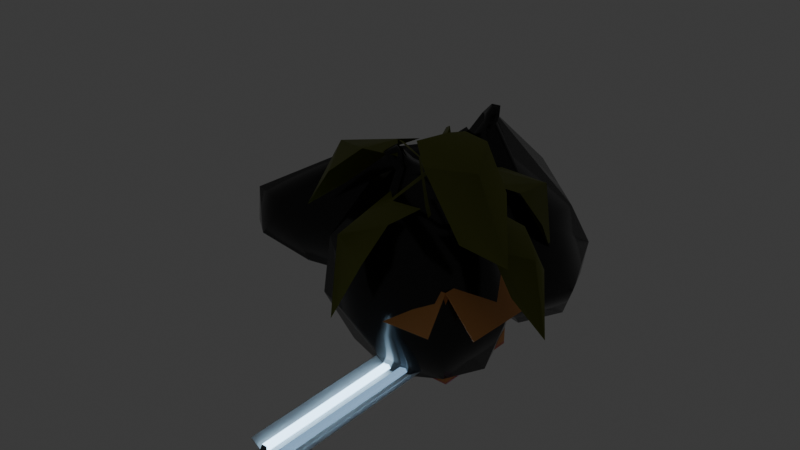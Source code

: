 # Source: Clutter.blend  (saved by Blender 4.4.32; exported with 4.5.12 LTS)
import bpy
from mathutils import Matrix  # noqa: F401  (used for matrix-valued properties, if any)

bpy.ops.wm.read_factory_settings(use_empty=True)
scene = bpy.context.scene
scene.name = 'Scene'

# ---- collections
col_collection = bpy.data.collections.new('Collection'); scene.collection.children.link(col_collection)

# ---- images (referenced by path relative to the original .blend; pixels are not part of the script)
import os
ASSET_DIR = os.environ.get("B2B_ASSET_DIR", "")  # directory of the original .blend (textures are referenced by path, not embedded)
HERE = os.path.dirname(os.path.abspath(__file__))  # packed textures are extracted next to this script under _unpacked/

def load_image(name, relpath, width, height, colorspace="sRGB"):
    """Load a texture the original file referenced (path relative to the .blend, or extracted next to this script)."""
    p = next((c for c in (os.path.join(HERE, relpath), os.path.join(ASSET_DIR, relpath)) if relpath and os.path.exists(c)), "")
    if p:
        img = bpy.data.images.load(p, check_existing=True)
        img.name = name
    else:  # same state as the original file: an image datablock whose file is absent (Cycles renders it pink)
        img = bpy.data.images.new(name, width, height)
        img.source = "FILE"
        img.filepath = "//" + (relpath or name)
    img.colorspace_settings.name = colorspace
    return img
img_web1_1_png = load_image('web1-1.png', 'web1-1.png', 1024, 1024, 'sRGB')
img_web1_2_png = load_image('web1-2.png', 'web1-2.png', 1024, 1024, 'sRGB')
img_web1_3_png = load_image('web1-3.png', 'web1-3.png', 1024, 1024, 'sRGB')

# ---- materials (node trees are filled in below, after node groups)
mat_planter = bpy.data.materials.new('Planter')
mat_plant = bpy.data.materials.new('Plant')
mat_box = bpy.data.materials.new('Box')
mat_trash_bag = bpy.data.materials.new('trash bag')
mat_web1_1 = bpy.data.materials.new('web1-1')
mat_web1_2 = bpy.data.materials.new('web1-2')
mat_web1_3 = bpy.data.materials.new('web1-3')
mat_reflector = bpy.data.materials.new('Reflector')
mat_light = bpy.data.materials.new('Light')
mat_fixture = bpy.data.materials.new('Fixture')
mat_light_dead = bpy.data.materials.new('Light_Dead')

# ---- material node trees
mat_planter.use_nodes = True; mat_planter.node_tree.nodes.clear()
_N = mat_planter.node_tree.nodes; _L = mat_planter.node_tree.links
n0 = _N.new('ShaderNodeBsdfPrincipled'); n0.name = 'Principled BSDF'; n0.location = (10, 300)
n0.inputs[0].default_value = (0.03552, 0.02066, 0.01231, 1.0)
n1 = _N.new('ShaderNodeOutputMaterial'); n1.name = 'Material Output'; n1.location = (300, 300)
_L.new(n0.outputs[0], n1.inputs[0])
n1.is_active_output = True
mat_plant.use_nodes = True; mat_plant.node_tree.nodes.clear()
_N = mat_plant.node_tree.nodes; _L = mat_plant.node_tree.links
n0 = _N.new('ShaderNodeBsdfPrincipled'); n0.name = 'Principled BSDF'; n0.location = (10, 300)
n0.inputs[0].default_value = (0.1533, 0.1728, 0.01278, 1.0)
n1 = _N.new('ShaderNodeOutputMaterial'); n1.name = 'Material Output'; n1.location = (300, 300)
_L.new(n0.outputs[0], n1.inputs[0])
n1.is_active_output = True
mat_box.use_nodes = True; mat_box.node_tree.nodes.clear()
_N = mat_box.node_tree.nodes; _L = mat_box.node_tree.links
n0 = _N.new('ShaderNodeBsdfPrincipled'); n0.name = 'Principled BSDF'; n0.location = (10, 300)
n0.inputs[0].default_value = (0.8007, 0.3467, 0.106, 1.0)
n1 = _N.new('ShaderNodeOutputMaterial'); n1.name = 'Material Output'; n1.location = (300, 300)
_L.new(n0.outputs[0], n1.inputs[0])
n1.is_active_output = True
mat_trash_bag.use_nodes = True; mat_trash_bag.node_tree.nodes.clear()
_N = mat_trash_bag.node_tree.nodes; _L = mat_trash_bag.node_tree.links
n0 = _N.new('ShaderNodeBsdfPrincipled'); n0.name = 'Principled BSDF'; n0.location = (10, 300)
n0.inputs[0].default_value = (0.01062, 0.01062, 0.01062, 1.0)
n0.inputs[2].default_value = 0.1628
n1 = _N.new('ShaderNodeOutputMaterial'); n1.name = 'Material Output'; n1.location = (300, 300)
_L.new(n0.outputs[0], n1.inputs[0])
n1.is_active_output = True
mat_web1_1.use_nodes = True; mat_web1_1.node_tree.nodes.clear()
_N = mat_web1_1.node_tree.nodes; _L = mat_web1_1.node_tree.links
n0 = _N.new('ShaderNodeOutputMaterial'); n0.name = 'Material Output'; n0.location = (300, 300)
n1 = _N.new('ShaderNodeTexImage'); n1.name = 'Image Texture'; n1.location = (-200, 300)
n1.image = img_web1_1_png
n1.extension = 'CLIP'
n2 = _N.new('ShaderNodeBsdfPrincipled'); n2.name = 'Principled BSDF'; n2.location = (0, 300)
_L.new(n1.outputs[0], n2.inputs[0])
_L.new(n1.outputs[1], n2.inputs[4])
_L.new(n2.outputs[0], n0.inputs[0])
n0.is_active_output = True
mat_web1_2.use_nodes = True; mat_web1_2.node_tree.nodes.clear()
_N = mat_web1_2.node_tree.nodes; _L = mat_web1_2.node_tree.links
n0 = _N.new('ShaderNodeOutputMaterial'); n0.name = 'Material Output'; n0.location = (300, 300)
n1 = _N.new('ShaderNodeTexImage'); n1.name = 'Image Texture'; n1.location = (-200, 300)
n1.image = img_web1_2_png
n1.extension = 'CLIP'
n2 = _N.new('ShaderNodeBsdfPrincipled'); n2.name = 'Principled BSDF'; n2.location = (0, 300)
_L.new(n1.outputs[0], n2.inputs[0])
_L.new(n1.outputs[1], n2.inputs[4])
_L.new(n2.outputs[0], n0.inputs[0])
n0.is_active_output = True
mat_web1_3.use_nodes = True; mat_web1_3.node_tree.nodes.clear()
_N = mat_web1_3.node_tree.nodes; _L = mat_web1_3.node_tree.links
n0 = _N.new('ShaderNodeOutputMaterial'); n0.name = 'Material Output'; n0.location = (300, 300)
n1 = _N.new('ShaderNodeTexImage'); n1.name = 'Image Texture'; n1.location = (-200, 300)
n1.image = img_web1_3_png
n1.extension = 'CLIP'
n2 = _N.new('ShaderNodeBsdfPrincipled'); n2.name = 'Principled BSDF'; n2.location = (0, 300)
_L.new(n1.outputs[0], n2.inputs[0])
_L.new(n1.outputs[1], n2.inputs[4])
_L.new(n2.outputs[0], n0.inputs[0])
n0.is_active_output = True
mat_reflector.use_nodes = True; mat_reflector.node_tree.nodes.clear()
_N = mat_reflector.node_tree.nodes; _L = mat_reflector.node_tree.links
n0 = _N.new('ShaderNodeBsdfPrincipled'); n0.name = 'Principled BSDF'; n0.location = (10, 300)
n0.inputs[0].default_value = (0.7615, 0.7615, 0.7615, 1.0)
n0.inputs[2].default_value = 0.3605
n1 = _N.new('ShaderNodeOutputMaterial'); n1.name = 'Material Output'; n1.location = (300, 300)
_L.new(n0.outputs[0], n1.inputs[0])
n1.is_active_output = True
mat_light.use_nodes = True; mat_light.node_tree.nodes.clear()
_N = mat_light.node_tree.nodes; _L = mat_light.node_tree.links
n0 = _N.new('ShaderNodeOutputMaterial'); n0.name = 'Material Output'; n0.location = (300, 300)
n1 = _N.new('ShaderNodeEmission'); n1.name = 'Emission'; n1.location = (10, 300)
n1.inputs[0].default_value = (0.473, 0.7462, 1.0, 1.0)
n1.inputs[1].default_value = 5.0
_L.new(n1.outputs[0], n0.inputs[0])
n0.is_active_output = True
mat_fixture.use_nodes = True; mat_fixture.node_tree.nodes.clear()
_N = mat_fixture.node_tree.nodes; _L = mat_fixture.node_tree.links
n0 = _N.new('ShaderNodeBsdfPrincipled'); n0.name = 'Principled BSDF'; n0.location = (10, 300)
n0.inputs[0].default_value = (0.03399, 0.03399, 0.03399, 1.0)
n1 = _N.new('ShaderNodeOutputMaterial'); n1.name = 'Material Output'; n1.location = (300, 300)
_L.new(n0.outputs[0], n1.inputs[0])
n1.is_active_output = True
mat_light_dead.use_nodes = True; mat_light_dead.node_tree.nodes.clear()
_N = mat_light_dead.node_tree.nodes; _L = mat_light_dead.node_tree.links
n0 = _N.new('ShaderNodeBsdfPrincipled'); n0.name = 'Principled BSDF'; n0.location = (10, 300)
n0.inputs[0].default_value = (0.05799, 0.0662, 0.0814, 1.0)
n1 = _N.new('ShaderNodeOutputMaterial'); n1.name = 'Material Output'; n1.location = (300, 300)
_L.new(n0.outputs[0], n1.inputs[0])
n1.is_active_output = True

# ---- world
world_world = bpy.data.worlds.new('World'); scene.world = world_world
world_world.use_nodes = True; world_world.node_tree.nodes.clear()
_N = world_world.node_tree.nodes; _L = world_world.node_tree.links
n0 = _N.new('ShaderNodeOutputWorld'); n0.name = 'World Output'; n0.location = (300, 300)
n1 = _N.new('ShaderNodeBackground'); n1.name = 'Background'; n1.location = (10, 300)
n1.inputs[0].default_value = (0.05088, 0.05088, 0.05088, 1.0)
_L.new(n1.outputs[0], n0.inputs[0])
n0.is_active_output = True
world_world.color = (0.05088, 0.05088, 0.05088)
world_world.sun_shadow_jitter_overblur = 0.0

# ---- meshes
me_cylinder = bpy.data.meshes.new('Cylinder')
me_cylinder.from_pydata([(2.484e-09, 0.3038, 0.0), (2.484e-09, 0.5, 1.0), (0.2631, 0.1519, 0.0), (0.433, 0.25, 1.0), (0.2631, -0.1519, 0.0), (0.433, -0.25, 1.0), (2.484e-09, -0.3038, 0.0), (2.484e-09, -0.5, 1.0), (-0.2631, -0.1519, 0.0), (-0.433, -0.25, 1.0), (-0.2631, 0.1519, 0.0), (-0.433, 0.25, 1.0), (0.372, 0.2148, 1.0), (3.027e-09, 0.4296, 1.0), (-0.372, 0.2148, 1.0), (-0.372, -0.2148, 1.0), (3.027e-09, -0.4296, 1.0), (0.372, -0.2148, 1.0), (0.372, 0.2148, 0.9152), (-5.799e-09, 0.4296, 0.9152), (0.372, -0.2148, 0.9152), (-0.372, 0.2148, 0.9152), (-0.372, -0.2148, 0.9152), (-5.799e-09, -0.4296, 0.9152), (-0.9589, -0.1078, 1.212), (-0.3992, -0.1951, 1.557), (-0.88, 0.2584, 1.09), (-0.3718, 0.1999, 1.571), (-1.118, 0.09649, 0.701), (-0.5255, 0.005009, 1.599), (-0.7248, -0.1644, 1.512), (-0.6473, 0.2276, 1.439), (-1.0, 0.126, 1.413), (-0.2125, -0.1056, 1.792), (-0.1004, -0.2724, 1.379), (-0.005094, -0.0261, 0.8637), (-0.5347, 0.06231, 1.572), (-0.1902, -0.06827, 1.812), (-0.0781, -0.2351, 1.4), (0.01725, 0.01122, 0.8844), (-0.005094, -0.0261, 0.5887), (0.01725, 0.01122, 0.6093), (-0.0344, -1.121, 1.409), (0.1584, -0.4914, 1.809), (-0.4426, -0.9695, 1.266), (-0.2914, -0.3946, 1.826), (-0.2958, -1.271, 0.8146), (-0.09259, -0.6037, 1.858), (0.06933, -0.8608, 1.757), (-0.3687, -0.707, 1.672), (-0.3103, -1.13, 1.642), (0.08634, -0.2619, 2.082), (0.2968, -0.1606, 1.603), (0.02918, -0.01017, 1.004), (-0.16, -0.6048, 1.827), (0.04711, -0.23, 2.106), (0.2576, -0.1287, 1.627), (-0.01005, 0.0217, 1.028), (0.02918, -0.01017, 0.6841), (-0.01005, 0.0217, 0.7081), (0.2745, 1.087, 1.409), (-0.04907, 0.514, 1.809), (0.6407, 0.8517, 1.266), (0.3694, 0.3227, 1.826), (0.562, 1.177, 0.8146), (0.2202, 0.5696, 1.858), (0.1174, 0.8556, 1.757), (0.5121, 0.6112, 1.672), (0.5459, 1.037, 1.642), (-0.02802, 0.2743, 2.082), (-0.2553, 0.2206, 1.603), (-0.02631, 0.01621, 1.004), (0.2863, 0.5562, 1.827), (0.003449, 0.2348, 2.106), (-0.2239, 0.181, 1.627), (0.005155, -0.02335, 1.028), (-0.02631, 0.01621, 0.6841), (0.005155, -0.02335, 0.7081), (-0.4813, 0.8363, 1.02), (-0.3381, 0.2883, 1.364), (-0.114, 0.91, 0.8973), (0.03509, 0.4207, 1.378), (-0.3576, 1.064, 0.5084), (-0.205, 0.4839, 1.407), (-0.4398, 0.5991, 1.32), (-0.04947, 0.6843, 1.247), (-0.2834, 0.9677, 1.22), (-0.1816, 0.1528, 1.599), (-0.2899, -0.01654, 1.187), (-0.02597, -0.005738, 0.6712), (-0.1561, 0.5152, 1.379), (-0.1384, 0.1472, 1.62), (-0.2468, -0.02215, 1.207), (0.01717, -0.01135, 0.6918), (-0.02597, -0.005738, 0.3961), (0.01717, -0.01135, 0.4168), (1.106, 0.1818, 1.216), (0.4518, 0.25, 1.617), (1.037, -0.2479, 1.074), (0.4433, -0.2101, 1.633), (1.304, -0.04587, 0.6221), (0.6102, 0.02525, 1.666), (0.8314, 0.2336, 1.565), (0.7647, -0.2258, 1.48), (1.169, -0.08715, 1.449), (0.2404, 0.1351, 1.889), (0.1005, 0.3221, 1.41), (0.00437, 0.0306, 0.8111), (0.6243, -0.04072, 1.634), (0.2167, 0.09047, 1.913), (0.07674, 0.2775, 1.434), (-0.01936, -0.01404, 0.8351), (0.00437, 0.0306, 0.4916), (-0.01936, -0.01404, 0.5155), (-0.9875, -0.5165, 1.867), (-0.2826, -0.3029, 2.152), (-1.18, -0.04556, 1.529), (-0.4078, 0.1849, 2.146), (-1.365, -0.4495, 1.363), (-0.4582, -0.09376, 2.216), (-0.6249, -0.4202, 2.179), (-0.6587, 0.177, 2.01), (-1.077, -0.2294, 2.083), (-0.1199, -0.1903, 2.151), (0.04998, -0.2948, 1.717), (0.0103, -0.02914, 1.004), (-0.4818, -0.01346, 2.18), (-0.1247, -0.1551, 2.141), (0.05313, -0.2465, 1.731), (0.01066, 0.02141, 1.028), (0.0103, -0.02914, 0.6841), (0.01066, 0.02141, 0.7081), (0.9187, -0.231, 2.11), (0.2393, 0.05353, 2.431), (0.7672, -0.7167, 1.728), (0.02505, -0.4023, 2.425), (1.167, -0.5229, 1.54), (0.2414, -0.2196, 2.504), (0.5779, -0.07414, 2.462), (0.2235, -0.5561, 2.271), (0.805, -0.5095, 2.354), (0.04212, 0.07033, 2.431), (-0.02222, 0.2591, 1.94), (-0.1609, 0.02902, 1.134), (0.2085, -0.2966, 2.463), (0.02349, 0.04013, 2.419), (-0.05539, 0.2239, 1.956), (-0.1933, -0.009717, 1.161), (-0.1609, 0.02902, 0.773), (-0.1933, -0.009717, 0.8001)], [], [(0, 1, 3, 2), (2, 3, 5, 4), (4, 5, 7, 6), (6, 7, 9, 8), (16, 17, 20, 23), (8, 9, 11, 10), (10, 11, 1, 0), (0, 2, 4, 6, 8, 10), (3, 1, 13, 12), (1, 11, 14, 13), (11, 9, 15, 14), (9, 7, 16, 15), (7, 5, 17, 16), (5, 3, 12, 17), (18, 19, 21, 22, 23, 20), (14, 15, 22, 21), (17, 12, 18, 20), (15, 16, 23, 22), (13, 14, 21, 19), (12, 13, 19, 18), (32, 29, 27, 31), (30, 25, 29, 32), (24, 30, 32, 28), (28, 32, 31, 26), (34, 35, 39, 38), (33, 34, 38, 37), (29, 33, 37, 36), (39, 35, 40, 41), (50, 47, 45, 49), (48, 43, 47, 50), (42, 48, 50, 46), (46, 50, 49, 44), (52, 53, 57, 56), (51, 52, 56, 55), (47, 51, 55, 54), (57, 53, 58, 59), (68, 65, 63, 67), (66, 61, 65, 68), (60, 66, 68, 64), (64, 68, 67, 62), (70, 71, 75, 74), (69, 70, 74, 73), (65, 69, 73, 72), (75, 71, 76, 77), (86, 83, 81, 85), (84, 79, 83, 86), (78, 84, 86, 82), (82, 86, 85, 80), (88, 89, 93, 92), (87, 88, 92, 91), (83, 87, 91, 90), (93, 89, 94, 95), (104, 101, 99, 103), (102, 97, 101, 104), (96, 102, 104, 100), (100, 104, 103, 98), (106, 107, 111, 110), (105, 106, 110, 109), (101, 105, 109, 108), (111, 107, 112, 113), (122, 119, 117, 121), (120, 115, 119, 122), (114, 120, 122, 118), (118, 122, 121, 116), (124, 125, 129, 128), (123, 124, 128, 127), (119, 123, 127, 126), (129, 125, 130, 131), (140, 137, 135, 139), (138, 133, 137, 140), (132, 138, 140, 136), (136, 140, 139, 134), (142, 143, 147, 146), (141, 142, 146, 145), (137, 141, 145, 144), (147, 143, 148, 149)])
me_cylinder.polygons.foreach_set('use_smooth', [0, 0, 0, 0, 0, 0, 0, 0, 0, 0, 0, 0, 0, 0, 0, 0, 0, 0, 0, 0, 1, 1, 1, 1, 1, 1, 1, 1, 1, 1, 1, 1, 1, 1, 1, 1, 1, 1, 1, 1, 1, 1, 1, 1, 1, 1, 1, 1, 1, 1, 1, 1, 1, 1, 1, 1, 1, 1, 1, 1, 1, 1, 1, 1, 1, 1, 1, 1, 1, 1, 1, 1, 1, 1, 1, 1])
me_cylinder.polygons.foreach_set('material_index', [0, 0, 0, 0, 0, 0, 0, 0, 0, 0, 0, 0, 0, 0, 0, 0, 0, 0, 0, 0, 1, 1, 1, 1, 1, 1, 1, 1, 1, 1, 1, 1, 1, 1, 1, 1, 1, 1, 1, 1, 1, 1, 1, 1, 1, 1, 1, 1, 1, 1, 1, 1, 1, 1, 1, 1, 1, 1, 1, 1, 1, 1, 1, 1, 1, 1, 1, 1, 1, 1, 1, 1, 1, 1, 1, 1])
_uv = me_cylinder.uv_layers.new(name='UVMap')
_uv.uv.foreach_set('vector', [1.0, 0.5, 1.0, 1.0, 0.8333, 1.0, 0.8333, 0.5, 0.8333, 0.5, 0.8333, 1.0, 0.6667, 1.0, 0.6667, 0.5, 0.6667, 0.5, 0.6667, 1.0, 0.5, 1.0, 0.5, 0.5, 0.5, 0.5, 0.5, 1.0, 0.3333, 1.0, 0.3333, 0.5, 0.25, 0.07636, 0.4004, 0.1632, 0.4004, 0.1632, 0.25, 0.07636, 0.3333, 0.5, 0.3333, 1.0, 0.1667, 1.0, 0.1667, 0.5, 0.1667, 0.5, 0.1667, 1.0, -8.941e-08, 1.0, -8.941e-08, 0.5, 0.75, 0.49, 0.9578, 0.37, 0.9578, 0.13, 0.75, 0.01, 0.5422, 0.13, 0.5422, 0.37, 0.4578, 0.37, 0.25, 0.49, 0.25, 0.4236, 0.4004, 0.3368, 0.25, 0.49, 0.04215, 0.37, 0.09962, 0.3368, 0.25, 0.4236, 0.04215, 0.37, 0.04215, 0.13, 0.09962, 0.1632, 0.09962, 0.3368, 0.04215, 0.13, 0.25, 0.01, 0.25, 0.07636, 0.09962, 0.1632, 0.25, 0.01, 0.4578, 0.13, 0.4004, 0.1632, 0.25, 0.07636, 0.4578, 0.13, 0.4578, 0.37, 0.4004, 0.3368, 0.4004, 0.1632, 0.4004, 0.3368, 0.25, 0.4236, 0.09962, 0.3368, 0.09962, 0.1632, 0.25, 0.07636, 0.4004, 0.1632, 0.09962, 0.3368, 0.09962, 0.1632, 0.09962, 0.1632, 0.09962, 0.3368, 0.4004, 0.1632, 0.4004, 0.3368, 0.4004, 0.3368, 0.4004, 0.1632, 0.09962, 0.1632, 0.25, 0.07636, 0.25, 0.07636, 0.09962, 0.1632, 0.25, 0.4236, 0.09962, 0.3368, 0.09962, 0.3368, 0.25, 0.4236, 0.4004, 0.3368, 0.25, 0.4236, 0.25, 0.4236, 0.4004, 0.3368, 0.5, 0.5, 1.0, 0.5, 1.0, 1.0, 0.5, 1.0, 0.5, 0.0, 1.0, 0.0, 1.0, 0.5, 0.5, 0.5, 0.0, 0.0, 0.5, 0.0, 0.5, 0.5, 0.0, 0.5, 0.0, 0.5, 0.5, 0.5, 0.5, 1.0, 0.0, 1.0, 0.0, 0.0, 0.0, 0.0, 0.0, 0.0, 0.0, 0.0, 0.0, 0.0, 0.0, 0.0, 0.0, 0.0, 0.0, 0.0, 0.0, 0.0, 0.0, 0.0, 0.0, 0.0, 0.0, 0.0, 0.0, 0.0, 0.0, 0.0, 0.0, 0.0, 0.0, 0.0, 0.5, 0.5, 1.0, 0.5, 1.0, 1.0, 0.5, 1.0, 0.5, 0.0, 1.0, 0.0, 1.0, 0.5, 0.5, 0.5, 0.0, 0.0, 0.5, 0.0, 0.5, 0.5, 0.0, 0.5, 0.0, 0.5, 0.5, 0.5, 0.5, 1.0, 0.0, 1.0, 0.0, 0.0, 0.0, 0.0, 0.0, 0.0, 0.0, 0.0, 0.0, 0.0, 0.0, 0.0, 0.0, 0.0, 0.0, 0.0, 0.0, 0.0, 0.0, 0.0, 0.0, 0.0, 0.0, 0.0, 0.0, 0.0, 0.0, 0.0, 0.0, 0.0, 0.0, 0.0, 0.5, 0.5, 1.0, 0.5, 1.0, 1.0, 0.5, 1.0, 0.5, 0.0, 1.0, 0.0, 1.0, 0.5, 0.5, 0.5, 0.0, 0.0, 0.5, 0.0, 0.5, 0.5, 0.0, 0.5, 0.0, 0.5, 0.5, 0.5, 0.5, 1.0, 0.0, 1.0, 0.0, 0.0, 0.0, 0.0, 0.0, 0.0, 0.0, 0.0, 0.0, 0.0, 0.0, 0.0, 0.0, 0.0, 0.0, 0.0, 0.0, 0.0, 0.0, 0.0, 0.0, 0.0, 0.0, 0.0, 0.0, 0.0, 0.0, 0.0, 0.0, 0.0, 0.0, 0.0, 0.5, 0.5, 1.0, 0.5, 1.0, 1.0, 0.5, 1.0, 0.5, 0.0, 1.0, 0.0, 1.0, 0.5, 0.5, 0.5, 0.0, 0.0, 0.5, 0.0, 0.5, 0.5, 0.0, 0.5, 0.0, 0.5, 0.5, 0.5, 0.5, 1.0, 0.0, 1.0, 0.0, 0.0, 0.0, 0.0, 0.0, 0.0, 0.0, 0.0, 0.0, 0.0, 0.0, 0.0, 0.0, 0.0, 0.0, 0.0, 0.0, 0.0, 0.0, 0.0, 0.0, 0.0, 0.0, 0.0, 0.0, 0.0, 0.0, 0.0, 0.0, 0.0, 0.0, 0.0, 0.5, 0.5, 1.0, 0.5, 1.0, 1.0, 0.5, 1.0, 0.5, 0.0, 1.0, 0.0, 1.0, 0.5, 0.5, 0.5, 0.0, 0.0, 0.5, 0.0, 0.5, 0.5, 0.0, 0.5, 0.0, 0.5, 0.5, 0.5, 0.5, 1.0, 0.0, 1.0, 0.0, 0.0, 0.0, 0.0, 0.0, 0.0, 0.0, 0.0, 0.0, 0.0, 0.0, 0.0, 0.0, 0.0, 0.0, 0.0, 0.0, 0.0, 0.0, 0.0, 0.0, 0.0, 0.0, 0.0, 0.0, 0.0, 0.0, 0.0, 0.0, 0.0, 0.0, 0.0, 0.5, 0.5, 1.0, 0.5, 1.0, 1.0, 0.5, 1.0, 0.5, 0.0, 1.0, 0.0, 1.0, 0.5, 0.5, 0.5, 0.0, 0.0, 0.5, 0.0, 0.5, 0.5, 0.0, 0.5, 0.0, 0.5, 0.5, 0.5, 0.5, 1.0, 0.0, 1.0, 0.0, 0.0, 0.0, 0.0, 0.0, 0.0, 0.0, 0.0, 0.0, 0.0, 0.0, 0.0, 0.0, 0.0, 0.0, 0.0, 0.0, 0.0, 0.0, 0.0, 0.0, 0.0, 0.0, 0.0, 0.0, 0.0, 0.0, 0.0, 0.0, 0.0, 0.0, 0.0, 0.5, 0.5, 1.0, 0.5, 1.0, 1.0, 0.5, 1.0, 0.5, 0.0, 1.0, 0.0, 1.0, 0.5, 0.5, 0.5, 0.0, 0.0, 0.5, 0.0, 0.5, 0.5, 0.0, 0.5, 0.0, 0.5, 0.5, 0.5, 0.5, 1.0, 0.0, 1.0, 0.0, 0.0, 0.0, 0.0, 0.0, 0.0, 0.0, 0.0, 0.0, 0.0, 0.0, 0.0, 0.0, 0.0, 0.0, 0.0, 0.0, 0.0, 0.0, 0.0, 0.0, 0.0, 0.0, 0.0, 0.0, 0.0, 0.0, 0.0, 0.0, 0.0, 0.0, 0.0])
me_cylinder.materials.append(mat_planter)
me_cylinder.materials.append(mat_plant)
me_cylinder.update()
me_cube_001 = bpy.data.meshes.new('Cube.001')
me_cube_001.from_pydata([(-0.4939, -0.4958, 0.004269), (-0.4904, -0.5419, 1.007), (-0.4765, 0.4762, -0.009084), (-0.5225, 0.5294, 0.996), (0.4747, -0.4802, -0.01756), (0.475, -0.5129, 1.027), (0.481, 0.5054, -0.02984), (0.4958, 0.5035, 1.0), (0.8565, -0.5729, 0.6771), (0.8773, 0.4434, 0.6508), (-0.4485, -0.8519, 0.6723), (0.5169, -0.8228, 0.6924), (-0.5499, 0.8787, 0.7016), (0.4683, 0.8527, 0.7061), (-0.9088, -0.5441, 0.9689), (-0.9409, 0.5272, 0.9581)], [], [(0, 1, 3, 2), (2, 3, 7, 6), (6, 7, 5, 4), (4, 5, 1, 0), (2, 6, 4, 0), (5, 7, 9, 8), (1, 5, 11, 10), (7, 3, 12, 13), (3, 1, 14, 15)])
_uv = me_cube_001.uv_layers.new(name='UVMap')
_uv.uv.foreach_set('vector', [0.375, 0.0, 0.625, 0.0, 0.625, 0.25, 0.375, 0.25, 0.375, 0.25, 0.625, 0.25, 0.625, 0.5, 0.375, 0.5, 0.375, 0.5, 0.625, 0.5, 0.625, 0.75, 0.375, 0.75, 0.375, 0.75, 0.625, 0.75, 0.625, 1.0, 0.375, 1.0, 0.125, 0.5, 0.375, 0.5, 0.375, 0.75, 0.125, 0.75, 0.625, 0.75, 0.625, 0.5, 0.625, 0.5, 0.625, 0.75, 0.625, 1.0, 0.625, 0.75, 0.625, 0.75, 0.625, 1.0, 0.625, 0.5, 0.625, 0.25, 0.625, 0.25, 0.625, 0.5, 0.625, 0.25, 0.625, 0.0, 0.625, 0.0, 0.625, 0.25])
me_cube_001.materials.append(mat_box)
me_cube_001.update()
me_cube_004 = bpy.data.meshes.new('Cube.004')
me_cube_004.from_pydata([(-1.803, 1.23, -0.009652), (-0.9201, 1.564, 0.7148), (-1.269, 0.3145, 0.2158), (-0.3729, 0.7048, 1.209), (-2.568, 0.575, 0.6565), (-1.846, 0.9107, 1.357), (-2.132, -0.3816, 0.754), (-1.32, 0.1435, 1.646), (-1.548, 0.7531, -0.05415), (-1.373, 1.616, 0.2269), (-0.4479, 0.9746, 1.281), (-0.6518, 0.4972, 0.6275), (-1.745, -0.08762, 0.4258), (-0.7134, 0.459, 1.663), (-1.791, -0.3965, 1.223), (-2.514, -0.07536, 0.6786), (-1.561, 0.3096, 1.633), (-2.362, 0.7387, 1.05), (-2.316, 1.071, 0.2568), (-1.321, 1.412, 1.115), (-0.8002, 1.136, 0.2651), (-1.125, 0.07246, 1.019), (-2.28, -0.255, 1.224), (-1.989, 1.573, 0.6218), (-2.215, 0.3781, 0.1649), (-0.4337, 1.121, 1.848), (-0.5268, 0.8947, 1.698), (-0.5769, 0.7859, 1.878), (-0.4764, 0.73, 1.816), (-0.5932, 0.9238, 1.777), (-0.4794, 1.051, 1.979), (-0.4061, 1.004, 1.954), (-0.4829, 1.143, 1.886), (-0.6353, -0.5793, 0.1067), (-0.8416, -0.6782, 1.266), (-0.6133, 0.4806, 0.33), (-0.8011, 0.4162, 1.641), (0.4715, -0.5199, 0.06434), (0.3647, -0.5793, 1.107), (0.4788, 0.5001, 0.1388), (0.3867, 0.4806, 1.33), (-0.7182, -0.04312, 0.09039), (-0.8691, -0.7576, 0.6575), (-0.7621, -0.1326, 1.717), (-0.8302, 0.5671, 1.051), (-0.05077, 0.6067, 0.1067), (-0.2334, 0.5358, 1.672), (0.5588, 0.6067, 0.7162), (0.6017, -0.003106, -0.02801), (0.5009, -0.04312, 1.31), (0.5439, -0.6529, 0.5653), (-0.0657, -0.6529, -0.04428), (-0.2595, -0.7576, 1.267), (-1.114, -0.1089, 0.8946), (-0.1306, 0.8306, 0.935), (0.8156, -0.009501, 0.6005), (-0.1677, -0.949, 0.5601), (-0.02394, -0.009501, -0.239), (-0.4484, -0.3239, 2.167), (-0.4815, -0.1204, 1.907), (-0.3061, -0.05698, 1.97), (-0.4072, 0.08393, 1.97), (-0.3845, -0.1982, 1.934), (-0.3198, -0.2735, 2.209), (-0.3949, -0.1766, 2.213), (-0.3791, -0.3801, 2.178), (0.3278, 0.9984, -0.0786), (0.256, 0.5611, 1.026), (-0.6598, 1.28, 0.2664), (-0.6384, 0.928, 1.615), (0.3616, 2.201, 0.02708), (0.3757, 1.858, 1.031), (-0.6315, 2.51, 0.2087), (-0.4751, 2.089, 1.445), (-0.2074, 1.084, -0.04907), (0.4494, 0.6011, 0.3876), (-0.3644, 0.8562, 1.673), (-0.7706, 0.9587, 0.951), (-0.6769, 1.928, 0.158), (-0.5541, 1.511, 1.802), (-0.7359, 2.515, 0.7794), (-0.1877, 2.552, -0.008792), (-0.2101, 2.147, 1.334), (0.4604, 2.155, 0.4877), (0.5391, 1.557, -0.1269), (0.4385, 1.104, 1.149), (-0.2484, 0.5166, 0.6464), (-0.7695, 1.704, 0.996), (-0.3505, 2.758, 0.5533), (0.8378, 1.222, 0.4122), (-0.09449, 1.847, -0.242), (-0.1373, 1.03, 2.184), (-0.2993, 1.152, 1.98), (-0.322, 1.333, 2.096), (-0.4356, 1.269, 2.086), (-0.2227, 1.216, 2.019), (-0.1415, 1.163, 2.265), (-0.2252, 1.129, 2.274), (-0.08449, 1.068, 2.195)], [], [(0, 9, 20, 8), (9, 1, 10, 20), (20, 10, 3, 11), (8, 20, 11, 2), (2, 11, 21, 12), (11, 3, 13, 21), (21, 13, 7, 14), (12, 21, 14, 6), (6, 14, 22, 15), (14, 7, 16, 22), (22, 16, 5, 17), (15, 22, 17, 4), (4, 17, 23, 18), (17, 5, 19, 23), (23, 19, 1, 9), (18, 23, 9, 0), (2, 12, 24, 8), (12, 6, 15, 24), (24, 15, 4, 18), (8, 24, 18, 0), (7, 13, 28, 27, 16), (13, 3, 10, 26, 28), (26, 29, 32, 25), (16, 27, 29, 19, 5), (29, 26, 10, 1, 19), (28, 26, 25, 31), (29, 27, 30, 32), (27, 28, 31, 30), (25, 32, 30, 31), (33, 42, 53, 41), (42, 34, 43, 53), (53, 43, 36, 44), (41, 53, 44, 35), (35, 44, 54, 45), (44, 36, 46, 54), (54, 46, 40, 47), (45, 54, 47, 39), (39, 47, 55, 48), (47, 40, 49, 55), (55, 49, 38, 50), (48, 55, 50, 37), (37, 50, 56, 51), (50, 38, 52, 56), (56, 52, 34, 42), (51, 56, 42, 33), (35, 45, 57, 41), (45, 39, 48, 57), (57, 48, 37, 51), (41, 57, 51, 33), (40, 46, 61, 60, 49), (46, 36, 43, 59, 61), (59, 62, 65, 58), (49, 60, 62, 52, 38), (62, 59, 43, 34, 52), (61, 59, 58, 64), (62, 60, 63, 65), (60, 61, 64, 63), (58, 65, 63, 64), (66, 75, 86, 74), (75, 67, 76, 86), (86, 76, 69, 77), (74, 86, 77, 68), (68, 77, 87, 78), (77, 69, 79, 87), (87, 79, 73, 80), (78, 87, 80, 72), (72, 80, 88, 81), (80, 73, 82, 88), (88, 82, 71, 83), (81, 88, 83, 70), (70, 83, 89, 84), (83, 71, 85, 89), (89, 85, 67, 75), (84, 89, 75, 66), (68, 78, 90, 74), (78, 72, 81, 90), (90, 81, 70, 84), (74, 90, 84, 66), (73, 79, 94, 93, 82), (79, 69, 76, 92, 94), (92, 95, 98, 91), (82, 93, 95, 85, 71), (95, 92, 76, 67, 85), (94, 92, 91, 97), (95, 93, 96, 98), (93, 94, 97, 96), (91, 98, 96, 97)])
me_cube_004.polygons.foreach_set('use_smooth', [True] * 87)
_uv = me_cube_004.uv_layers.new(name='UVMap')
_uv.uv.foreach_set('vector', [0.375, 0.0, 0.5, 0.0, 0.5, 0.125, 0.375, 0.125, 0.5, 0.0, 0.625, 0.0, 0.625, 0.125, 0.5, 0.125, 0.5, 0.125, 0.625, 0.125, 0.625, 0.25, 0.5, 0.25, 0.375, 0.125, 0.5, 0.125, 0.5, 0.25, 0.375, 0.25, 0.375, 0.25, 0.5, 0.25, 0.5, 0.375, 0.375, 0.375, 0.5, 0.25, 0.625, 0.25, 0.625, 0.375, 0.5, 0.375, 0.5, 0.375, 0.625, 0.375, 0.625, 0.5, 0.5, 0.5, 0.375, 0.375, 0.5, 0.375, 0.5, 0.5, 0.375, 0.5, 0.375, 0.5, 0.5, 0.5, 0.5, 0.625, 0.375, 0.625, 0.5, 0.5, 0.625, 0.5, 0.625, 0.625, 0.5, 0.625, 0.5, 0.625, 0.625, 0.625, 0.625, 0.75, 0.5, 0.75, 0.375, 0.625, 0.5, 0.625, 0.5, 0.75, 0.375, 0.75, 0.375, 0.75, 0.5, 0.75, 0.5, 0.875, 0.375, 0.875, 0.5, 0.75, 0.625, 0.75, 0.625, 0.875, 0.5, 0.875, 0.5, 0.875, 0.625, 0.875, 0.625, 1.0, 0.5, 1.0, 0.375, 0.875, 0.5, 0.875, 0.5, 1.0, 0.375, 1.0, 0.125, 0.5, 0.25, 0.5, 0.25, 0.625, 0.125, 0.625, 0.25, 0.5, 0.375, 0.5, 0.375, 0.625, 0.25, 0.625, 0.25, 0.625, 0.375, 0.625, 0.375, 0.75, 0.25, 0.75, 0.125, 0.625, 0.25, 0.625, 0.25, 0.75, 0.125, 0.75, 0.625, 0.5, 0.75, 0.5, 0.75, 0.5685, 0.7151, 0.625, 0.625, 0.625, 0.75, 0.5, 0.875, 0.5, 0.875, 0.625, 0.8375, 0.625, 0.75, 0.5685, 0.8375, 0.625, 0.75, 0.6697, 0.75, 0.6697, 0.8375, 0.625, 0.625, 0.625, 0.7151, 0.625, 0.75, 0.6697, 0.75, 0.75, 0.625, 0.75, 0.75, 0.6697, 0.8375, 0.625, 0.875, 0.625, 0.875, 0.75, 0.75, 0.75, 0.75, 0.5685, 0.8375, 0.625, 0.8375, 0.625, 0.75, 0.5685, 0.75, 0.6697, 0.7151, 0.625, 0.7151, 0.625, 0.75, 0.6697, 0.7151, 0.625, 0.75, 0.5685, 0.75, 0.5685, 0.7151, 0.625, 0.8375, 0.625, 0.75, 0.6697, 0.7151, 0.625, 0.75, 0.5685, 0.375, 0.0, 0.5, 0.0, 0.5, 0.125, 0.375, 0.125, 0.5, 0.0, 0.625, 0.0, 0.625, 0.125, 0.5, 0.125, 0.5, 0.125, 0.625, 0.125, 0.625, 0.25, 0.5, 0.25, 0.375, 0.125, 0.5, 0.125, 0.5, 0.25, 0.375, 0.25, 0.375, 0.25, 0.5, 0.25, 0.5, 0.375, 0.375, 0.375, 0.5, 0.25, 0.625, 0.25, 0.625, 0.375, 0.5, 0.375, 0.5, 0.375, 0.625, 0.375, 0.625, 0.5, 0.5, 0.5, 0.375, 0.375, 0.5, 0.375, 0.5, 0.5, 0.375, 0.5, 0.375, 0.5, 0.5, 0.5, 0.5, 0.625, 0.375, 0.625, 0.5, 0.5, 0.625, 0.5, 0.625, 0.625, 0.5, 0.625, 0.5, 0.625, 0.625, 0.625, 0.625, 0.75, 0.5, 0.75, 0.375, 0.625, 0.5, 0.625, 0.5, 0.75, 0.375, 0.75, 0.375, 0.75, 0.5, 0.75, 0.5, 0.875, 0.375, 0.875, 0.5, 0.75, 0.625, 0.75, 0.625, 0.875, 0.5, 0.875, 0.5, 0.875, 0.625, 0.875, 0.625, 1.0, 0.5, 1.0, 0.375, 0.875, 0.5, 0.875, 0.5, 1.0, 0.375, 1.0, 0.125, 0.5, 0.25, 0.5, 0.25, 0.625, 0.125, 0.625, 0.25, 0.5, 0.375, 0.5, 0.375, 0.625, 0.25, 0.625, 0.25, 0.625, 0.375, 0.625, 0.375, 0.75, 0.25, 0.75, 0.125, 0.625, 0.25, 0.625, 0.25, 0.75, 0.125, 0.75, 0.625, 0.5, 0.75, 0.5, 0.75, 0.5685, 0.7151, 0.625, 0.625, 0.625, 0.75, 0.5, 0.875, 0.5, 0.875, 0.625, 0.8375, 0.625, 0.75, 0.5685, 0.8375, 0.625, 0.75, 0.6697, 0.75, 0.6697, 0.8375, 0.625, 0.625, 0.625, 0.7151, 0.625, 0.75, 0.6697, 0.75, 0.75, 0.625, 0.75, 0.75, 0.6697, 0.8375, 0.625, 0.875, 0.625, 0.875, 0.75, 0.75, 0.75, 0.75, 0.5685, 0.8375, 0.625, 0.8375, 0.625, 0.75, 0.5685, 0.75, 0.6697, 0.7151, 0.625, 0.7151, 0.625, 0.75, 0.6697, 0.7151, 0.625, 0.75, 0.5685, 0.75, 0.5685, 0.7151, 0.625, 0.8375, 0.625, 0.75, 0.6697, 0.7151, 0.625, 0.75, 0.5685, 0.375, 0.0, 0.5, 0.0, 0.5, 0.125, 0.375, 0.125, 0.5, 0.0, 0.625, 0.0, 0.625, 0.125, 0.5, 0.125, 0.5, 0.125, 0.625, 0.125, 0.625, 0.25, 0.5, 0.25, 0.375, 0.125, 0.5, 0.125, 0.5, 0.25, 0.375, 0.25, 0.375, 0.25, 0.5, 0.25, 0.5, 0.375, 0.375, 0.375, 0.5, 0.25, 0.625, 0.25, 0.625, 0.375, 0.5, 0.375, 0.5, 0.375, 0.625, 0.375, 0.625, 0.5, 0.5, 0.5, 0.375, 0.375, 0.5, 0.375, 0.5, 0.5, 0.375, 0.5, 0.375, 0.5, 0.5, 0.5, 0.5, 0.625, 0.375, 0.625, 0.5, 0.5, 0.625, 0.5, 0.625, 0.625, 0.5, 0.625, 0.5, 0.625, 0.625, 0.625, 0.625, 0.75, 0.5, 0.75, 0.375, 0.625, 0.5, 0.625, 0.5, 0.75, 0.375, 0.75, 0.375, 0.75, 0.5, 0.75, 0.5, 0.875, 0.375, 0.875, 0.5, 0.75, 0.625, 0.75, 0.625, 0.875, 0.5, 0.875, 0.5, 0.875, 0.625, 0.875, 0.625, 1.0, 0.5, 1.0, 0.375, 0.875, 0.5, 0.875, 0.5, 1.0, 0.375, 1.0, 0.125, 0.5, 0.25, 0.5, 0.25, 0.625, 0.125, 0.625, 0.25, 0.5, 0.375, 0.5, 0.375, 0.625, 0.25, 0.625, 0.25, 0.625, 0.375, 0.625, 0.375, 0.75, 0.25, 0.75, 0.125, 0.625, 0.25, 0.625, 0.25, 0.75, 0.125, 0.75, 0.625, 0.5, 0.75, 0.5, 0.75, 0.5685, 0.7151, 0.625, 0.625, 0.625, 0.75, 0.5, 0.875, 0.5, 0.875, 0.625, 0.8375, 0.625, 0.75, 0.5685, 0.8375, 0.625, 0.75, 0.6697, 0.75, 0.6697, 0.8375, 0.625, 0.625, 0.625, 0.7151, 0.625, 0.75, 0.6697, 0.75, 0.75, 0.625, 0.75, 0.75, 0.6697, 0.8375, 0.625, 0.875, 0.625, 0.875, 0.75, 0.75, 0.75, 0.75, 0.5685, 0.8375, 0.625, 0.8375, 0.625, 0.75, 0.5685, 0.75, 0.6697, 0.7151, 0.625, 0.7151, 0.625, 0.75, 0.6697, 0.7151, 0.625, 0.75, 0.5685, 0.75, 0.5685, 0.7151, 0.625, 0.8375, 0.625, 0.75, 0.6697, 0.7151, 0.625, 0.75, 0.5685])
me_cube_004.materials.append(mat_trash_bag)
me_cube_004.update()
me_web1_1 = bpy.data.meshes.new('web1-1')
me_web1_1.from_pydata([(-0.5, -0.5, 0.0), (0.5, -0.5, 0.0), (-0.5, 0.5, 0.0), (0.5, 0.5, 0.0)], [], [(0, 1, 3, 2)])
_uv = me_web1_1.uv_layers.new(name='UVMap')
_uv.uv.foreach_set('vector', [0.0, 0.0, 1.0, 0.0, 1.0, 1.0, 0.0, 1.0])
me_web1_1.materials.append(mat_web1_1)
me_web1_1.update()
me_web1_2 = bpy.data.meshes.new('web1-2')
me_web1_2.from_pydata([(-0.5, -0.5, 0.0), (0.5, -0.5, 0.0), (-0.5, 0.5, 0.0), (0.5, 0.5, 0.0)], [], [(0, 1, 3, 2)])
_uv = me_web1_2.uv_layers.new(name='UVMap')
_uv.uv.foreach_set('vector', [0.0, 0.0, 1.0, 0.0, 1.0, 1.0, 0.0, 1.0])
me_web1_2.materials.append(mat_web1_2)
me_web1_2.update()
me_web1_3 = bpy.data.meshes.new('web1-3')
me_web1_3.from_pydata([(-0.5, -0.5, 0.0), (0.5, -0.5, 0.0), (-0.5, 0.5, 0.0), (0.5, 0.5, 0.0)], [], [(0, 1, 3, 2)])
_uv = me_web1_3.uv_layers.new(name='UVMap')
_uv.uv.foreach_set('vector', [0.0, 0.0, 1.0, 0.0, 1.0, 1.0, 0.0, 1.0])
me_web1_3.materials.append(mat_web1_3)
me_web1_3.update()
me_plane = bpy.data.meshes.new('Plane')
me_plane.from_pydata([(-0.2622, 0.5, 0.1046), (0.2622, 0.5, 0.1046), (-0.2622, 2.5, 0.1046), (0.2622, 2.5, 0.1046), (-0.1311, 0.5, 0.0166), (0.0, 0.5, 0.0), (0.1311, 0.5, 0.0166), (0.1311, 2.5, 0.0166), (0.0, 2.5, 0.0), (-0.1311, 2.5, 0.0166), (0.0557, 2.506, 0.1092), (0.1143, 2.506, 0.1092), (0.1143, 2.506, 0.05062), (0.0557, 2.506, 0.05062), (0.0557, 2.518, -0.00181), (0.1143, 2.518, -0.00181), (0.1143, 2.58, -0.006422), (0.0557, 2.58, -0.006422), (0.0557, 0.4937, 0.1092), (0.1143, 0.4937, 0.1092), (0.1143, 0.4937, 0.05062), (0.0557, 0.4937, 0.05062), (0.0557, 0.4816, -0.00181), (0.1143, 0.4816, -0.00181), (0.1143, 0.4203, -0.006422), (0.0557, 0.4203, -0.006422), (-0.0557, 2.506, 0.1092), (-0.1143, 2.506, 0.1092), (-0.1143, 2.506, 0.05062), (-0.0557, 2.506, 0.05062), (-0.0557, 2.518, -0.00181), (-0.1143, 2.518, -0.00181), (-0.1143, 2.58, -0.006422), (-0.0557, 2.58, -0.006422), (-0.0557, 0.4937, 0.1092), (-0.1143, 0.4937, 0.1092), (-0.1143, 0.4937, 0.05062), (-0.0557, 0.4937, 0.05062), (-0.0557, 0.4816, -0.00181), (-0.1143, 0.4816, -0.00181), (-0.1143, 0.4203, -0.006422), (-0.0557, 0.4203, -0.006422)], [], [(6, 1, 3, 7), (0, 4, 9, 2), (4, 5, 8, 9), (5, 6, 7, 8), (17, 16, 15, 14), (10, 11, 16, 17), (13, 10, 17, 14), (11, 12, 15, 16), (12, 13, 14, 15), (10, 18, 19, 11), (13, 21, 18, 10), (11, 19, 20, 12), (25, 22, 23, 24), (18, 25, 24, 19), (21, 22, 25, 18), (19, 24, 23, 20), (20, 23, 22, 21), (12, 20, 21, 13), (33, 30, 31, 32), (26, 33, 32, 27), (29, 30, 33, 26), (27, 32, 31, 28), (28, 31, 30, 29), (26, 27, 35, 34), (29, 26, 34, 37), (27, 28, 36, 35), (41, 40, 39, 38), (34, 35, 40, 41), (37, 34, 41, 38), (35, 36, 39, 40), (36, 37, 38, 39), (28, 29, 37, 36)])
me_plane.polygons.foreach_set('material_index', [0, 0, 0, 0, 2, 2, 2, 2, 2, 1, 1, 1, 2, 2, 2, 2, 2, 1, 2, 2, 2, 2, 2, 1, 1, 1, 2, 2, 2, 2, 2, 1])
_uv = me_plane.uv_layers.new(name='UVMap')
_uv.uv.foreach_set('vector', [0.75, 0.0, 1.0, 0.0, 1.0, 1.0, 0.75, 1.0, 0.0, 0.0, 0.25, 0.0, 0.25, 1.0, 0.0, 1.0, 0.25, 0.0, 0.5, 0.0, 0.5, 1.0, 0.25, 1.0, 0.5, 0.0, 0.75, 0.0, 0.75, 1.0, 0.5, 1.0, 0.0, 0.0, 0.0, 0.0, 0.0, 0.0, 0.0, 0.0, 0.0, 0.0, 0.0, 0.0, 0.0, 0.0, 0.0, 0.0, 0.0, 0.0, 0.0, 0.0, 0.0, 0.0, 0.0, 0.0, 0.0, 0.0, 0.0, 0.0, 0.0, 0.0, 0.0, 0.0, 0.0, 0.0, 0.0, 0.0, 0.0, 0.0, 0.0, 0.0, 0.0, 0.0, 0.0, 0.0, 0.0, 0.0, 0.0, 0.0, 0.0, 0.0, 0.0, 0.0, 0.0, 0.0, 0.0, 0.0, 0.0, 0.0, 0.0, 0.0, 0.0, 0.0, 0.0, 0.0, 0.0, 0.0, 0.0, 0.0, 0.0, 0.0, 0.0, 0.0, 0.0, 0.0, 0.0, 0.0, 0.0, 0.0, 0.0, 0.0, 0.0, 0.0, 0.0, 0.0, 0.0, 0.0, 0.0, 0.0, 0.0, 0.0, 0.0, 0.0, 0.0, 0.0, 0.0, 0.0, 0.0, 0.0, 0.0, 0.0, 0.0, 0.0, 0.0, 0.0, 0.0, 0.0, 0.0, 0.0, 0.0, 0.0, 0.0, 0.0, 0.0, 0.0, 0.0, 0.0, 0.0, 0.0, 0.0, 0.0, 0.0, 0.0, 0.0, 0.0, 0.0, 0.0, 0.0, 0.0, 0.0, 0.0, 0.0, 0.0, 0.0, 0.0, 0.0, 0.0, 0.0, 0.0, 0.0, 0.0, 0.0, 0.0, 0.0, 0.0, 0.0, 0.0, 0.0, 0.0, 0.0, 0.0, 0.0, 0.0, 0.0, 0.0, 0.0, 0.0, 0.0, 0.0, 0.0, 0.0, 0.0, 0.0, 0.0, 0.0, 0.0, 0.0, 0.0, 0.0, 0.0, 0.0, 0.0, 0.0, 0.0, 0.0, 0.0, 0.0, 0.0, 0.0, 0.0, 0.0, 0.0, 0.0, 0.0, 0.0, 0.0, 0.0, 0.0, 0.0, 0.0, 0.0, 0.0, 0.0, 0.0, 0.0, 0.0, 0.0, 0.0, 0.0, 0.0, 0.0, 0.0, 0.0, 0.0, 0.0, 0.0, 0.0, 0.0, 0.0, 0.0, 0.0, 0.0, 0.0, 0.0, 0.0, 0.0, 0.0, 0.0, 0.0, 0.0, 0.0, 0.0, 0.0, 0.0, 0.0])
me_plane.materials.append(mat_reflector)
me_plane.materials.append(mat_light)
me_plane.materials.append(mat_fixture)
me_plane.update()
me_plane_003 = bpy.data.meshes.new('Plane.003')
me_plane_003.from_pydata([(-0.2622, 0.5, 0.1046), (0.2622, 0.5, 0.1046), (-0.2622, 2.5, 0.1046), (0.2622, 2.5, 0.1046), (-0.1311, 0.5, 0.0166), (0.0, 0.5, 0.0), (0.1311, 0.5, 0.0166), (0.1311, 2.5, 0.0166), (0.0, 2.5, 0.0), (-0.1311, 2.5, 0.0166), (0.0557, 2.506, 0.1092), (0.1143, 2.506, 0.1092), (0.1143, 2.506, 0.05062), (0.0557, 2.506, 0.05062), (0.0557, 2.518, -0.00181), (0.1143, 2.518, -0.00181), (0.1143, 2.58, -0.006422), (0.0557, 2.58, -0.006422), (0.0557, 0.4937, 0.1092), (0.1143, 0.4937, 0.1092), (0.1143, 0.4937, 0.05062), (0.0557, 0.4937, 0.05062), (0.0557, 0.4816, -0.00181), (0.1143, 0.4816, -0.00181), (0.1143, 0.4203, -0.006422), (0.0557, 0.4203, -0.006422), (-0.0557, 2.506, 0.1092), (-0.1143, 2.506, 0.1092), (-0.1143, 2.506, 0.05062), (-0.0557, 2.506, 0.05062), (-0.0557, 2.518, -0.00181), (-0.1143, 2.518, -0.00181), (-0.1143, 2.58, -0.006422), (-0.0557, 2.58, -0.006422), (-0.0557, 0.4937, 0.1092), (-0.1143, 0.4937, 0.1092), (-0.1143, 0.4937, 0.05062), (-0.0557, 0.4937, 0.05062), (-0.0557, 0.4816, -0.00181), (-0.1143, 0.4816, -0.00181), (-0.1143, 0.4203, -0.006422), (-0.0557, 0.4203, -0.006422), (-0.2622, -0.5, 0.1046), (0.2622, -0.5, 0.1046), (-0.2622, -2.5, 0.1046), (0.2622, -2.5, 0.1046), (-0.1311, -0.5, 0.0166), (0.0, -0.5, 0.0), (0.1311, -0.5, 0.0166), (0.1311, -2.5, 0.0166), (0.0, -2.5, 0.0), (-0.1311, -2.5, 0.0166), (0.0557, -2.506, 0.1092), (0.1143, -2.506, 0.1092), (0.1143, -2.506, 0.05062), (0.0557, -2.506, 0.05062), (0.0557, -2.518, -0.00181), (0.1143, -2.518, -0.00181), (0.1143, -2.58, -0.006422), (0.0557, -2.58, -0.006422), (0.0557, -0.4937, 0.1092), (0.1143, -0.4937, 0.1092), (0.1143, -0.4937, 0.05062), (0.0557, -0.4937, 0.05062), (0.0557, -0.4816, -0.00181), (0.1143, -0.4816, -0.00181), (0.1143, -0.4203, -0.006422), (0.0557, -0.4203, -0.006422), (-0.0557, -2.506, 0.1092), (-0.1143, -2.506, 0.1092), (-0.1143, -2.506, 0.05062), (-0.0557, -2.506, 0.05062), (-0.0557, -2.518, -0.00181), (-0.1143, -2.518, -0.00181), (-0.1143, -2.58, -0.006422), (-0.0557, -2.58, -0.006422), (-0.0557, -0.4937, 0.1092), (-0.1143, -0.4937, 0.1092), (-0.1143, -0.4937, 0.05062), (-0.0557, -0.4937, 0.05062), (-0.0557, -0.4816, -0.00181), (-0.1143, -0.4816, -0.00181), (-0.1143, -0.4203, -0.006422), (-0.0557, -0.4203, -0.006422)], [], [(6, 1, 3, 7), (0, 4, 9, 2), (4, 5, 8, 9), (5, 6, 7, 8), (17, 16, 15, 14), (10, 11, 16, 17), (13, 10, 17, 14), (11, 12, 15, 16), (12, 13, 14, 15), (10, 18, 19, 11), (13, 21, 18, 10), (11, 19, 20, 12), (25, 22, 23, 24), (18, 25, 24, 19), (21, 22, 25, 18), (19, 24, 23, 20), (20, 23, 22, 21), (12, 20, 21, 13), (33, 30, 31, 32), (26, 33, 32, 27), (29, 30, 33, 26), (27, 32, 31, 28), (28, 31, 30, 29), (26, 27, 35, 34), (29, 26, 34, 37), (27, 28, 36, 35), (41, 40, 39, 38), (34, 35, 40, 41), (37, 34, 41, 38), (35, 36, 39, 40), (36, 37, 38, 39), (28, 29, 37, 36), (48, 49, 45, 43), (42, 44, 51, 46), (46, 51, 50, 47), (47, 50, 49, 48), (59, 56, 57, 58), (52, 59, 58, 53), (55, 56, 59, 52), (53, 58, 57, 54), (54, 57, 56, 55), (52, 53, 61, 60), (55, 52, 60, 63), (53, 54, 62, 61), (67, 66, 65, 64), (60, 61, 66, 67), (63, 60, 67, 64), (61, 62, 65, 66), (62, 63, 64, 65), (54, 55, 63, 62), (75, 74, 73, 72), (68, 69, 74, 75), (71, 68, 75, 72), (69, 70, 73, 74), (70, 71, 72, 73), (68, 76, 77, 69), (71, 79, 76, 68), (69, 77, 78, 70), (83, 80, 81, 82), (76, 83, 82, 77), (79, 80, 83, 76), (77, 82, 81, 78), (78, 81, 80, 79), (70, 78, 79, 71)])
me_plane_003.polygons.foreach_set('material_index', [0, 0, 0, 0, 2, 2, 2, 2, 2, 1, 1, 1, 2, 2, 2, 2, 2, 1, 2, 2, 2, 2, 2, 3, 3, 3, 2, 2, 2, 2, 2, 3, 0, 0, 0, 0, 2, 2, 2, 2, 2, 3, 3, 3, 2, 2, 2, 2, 2, 3, 2, 2, 2, 2, 2, 1, 1, 1, 2, 2, 2, 2, 2, 1])
_uv = me_plane_003.uv_layers.new(name='UVMap')
_uv.uv.foreach_set('vector', [0.75, 0.0, 1.0, 0.0, 1.0, 1.0, 0.75, 1.0, 0.0, 0.0, 0.25, 0.0, 0.25, 1.0, 0.0, 1.0, 0.25, 0.0, 0.5, 0.0, 0.5, 1.0, 0.25, 1.0, 0.5, 0.0, 0.75, 0.0, 0.75, 1.0, 0.5, 1.0, 0.0, 0.0, 0.0, 0.0, 0.0, 0.0, 0.0, 0.0, 0.0, 0.0, 0.0, 0.0, 0.0, 0.0, 0.0, 0.0, 0.0, 0.0, 0.0, 0.0, 0.0, 0.0, 0.0, 0.0, 0.0, 0.0, 0.0, 0.0, 0.0, 0.0, 0.0, 0.0, 0.0, 0.0, 0.0, 0.0, 0.0, 0.0, 0.0, 0.0, 0.0, 0.0, 0.0, 0.0, 0.0, 0.0, 0.0, 0.0, 0.0, 0.0, 0.0, 0.0, 0.0, 0.0, 0.0, 0.0, 0.0, 0.0, 0.0, 0.0, 0.0, 0.0, 0.0, 0.0, 0.0, 0.0, 0.0, 0.0, 0.0, 0.0, 0.0, 0.0, 0.0, 0.0, 0.0, 0.0, 0.0, 0.0, 0.0, 0.0, 0.0, 0.0, 0.0, 0.0, 0.0, 0.0, 0.0, 0.0, 0.0, 0.0, 0.0, 0.0, 0.0, 0.0, 0.0, 0.0, 0.0, 0.0, 0.0, 0.0, 0.0, 0.0, 0.0, 0.0, 0.0, 0.0, 0.0, 0.0, 0.0, 0.0, 0.0, 0.0, 0.0, 0.0, 0.0, 0.0, 0.0, 0.0, 0.0, 0.0, 0.0, 0.0, 0.0, 0.0, 0.0, 0.0, 0.0, 0.0, 0.0, 0.0, 0.0, 0.0, 0.0, 0.0, 0.0, 0.0, 0.0, 0.0, 0.0, 0.0, 0.0, 0.0, 0.0, 0.0, 0.0, 0.0, 0.0, 0.0, 0.0, 0.0, 0.0, 0.0, 0.0, 0.0, 0.0, 0.0, 0.0, 0.0, 0.0, 0.0, 0.0, 0.0, 0.0, 0.0, 0.0, 0.0, 0.0, 0.0, 0.0, 0.0, 0.0, 0.0, 0.0, 0.0, 0.0, 0.0, 0.0, 0.0, 0.0, 0.0, 0.0, 0.0, 0.0, 0.0, 0.0, 0.0, 0.0, 0.0, 0.0, 0.0, 0.0, 0.0, 0.0, 0.0, 0.0, 0.0, 0.0, 0.0, 0.0, 0.0, 0.0, 0.0, 0.0, 0.0, 0.0, 0.0, 0.0, 0.0, 0.0, 0.0, 0.0, 0.0, 0.0, 0.0, 0.0, 0.0, 0.0, 0.0, 0.0, 0.0, 0.0, 0.0, 0.0, 0.0, 0.75, 0.0, 0.75, 1.0, 1.0, 1.0, 1.0, 0.0, 0.0, 0.0, 0.0, 1.0, 0.25, 1.0, 0.25, 0.0, 0.25, 0.0, 0.25, 1.0, 0.5, 1.0, 0.5, 0.0, 0.5, 0.0, 0.5, 1.0, 0.75, 1.0, 0.75, 0.0, 0.0, 0.0, 0.0, 0.0, 0.0, 0.0, 0.0, 0.0, 0.0, 0.0, 0.0, 0.0, 0.0, 0.0, 0.0, 0.0, 0.0, 0.0, 0.0, 0.0, 0.0, 0.0, 0.0, 0.0, 0.0, 0.0, 0.0, 0.0, 0.0, 0.0, 0.0, 0.0, 0.0, 0.0, 0.0, 0.0, 0.0, 0.0, 0.0, 0.0, 0.0, 0.0, 0.0, 0.0, 0.0, 0.0, 0.0, 0.0, 0.0, 0.0, 0.0, 0.0, 0.0, 0.0, 0.0, 0.0, 0.0, 0.0, 0.0, 0.0, 0.0, 0.0, 0.0, 0.0, 0.0, 0.0, 0.0, 0.0, 0.0, 0.0, 0.0, 0.0, 0.0, 0.0, 0.0, 0.0, 0.0, 0.0, 0.0, 0.0, 0.0, 0.0, 0.0, 0.0, 0.0, 0.0, 0.0, 0.0, 0.0, 0.0, 0.0, 0.0, 0.0, 0.0, 0.0, 0.0, 0.0, 0.0, 0.0, 0.0, 0.0, 0.0, 0.0, 0.0, 0.0, 0.0, 0.0, 0.0, 0.0, 0.0, 0.0, 0.0, 0.0, 0.0, 0.0, 0.0, 0.0, 0.0, 0.0, 0.0, 0.0, 0.0, 0.0, 0.0, 0.0, 0.0, 0.0, 0.0, 0.0, 0.0, 0.0, 0.0, 0.0, 0.0, 0.0, 0.0, 0.0, 0.0, 0.0, 0.0, 0.0, 0.0, 0.0, 0.0, 0.0, 0.0, 0.0, 0.0, 0.0, 0.0, 0.0, 0.0, 0.0, 0.0, 0.0, 0.0, 0.0, 0.0, 0.0, 0.0, 0.0, 0.0, 0.0, 0.0, 0.0, 0.0, 0.0, 0.0, 0.0, 0.0, 0.0, 0.0, 0.0, 0.0, 0.0, 0.0, 0.0, 0.0, 0.0, 0.0, 0.0, 0.0, 0.0, 0.0, 0.0, 0.0, 0.0, 0.0, 0.0, 0.0, 0.0, 0.0, 0.0, 0.0, 0.0, 0.0, 0.0, 0.0, 0.0, 0.0, 0.0, 0.0, 0.0, 0.0, 0.0, 0.0, 0.0, 0.0, 0.0, 0.0, 0.0, 0.0, 0.0, 0.0, 0.0, 0.0, 0.0, 0.0, 0.0, 0.0, 0.0, 0.0, 0.0, 0.0])
me_plane_003.materials.append(mat_reflector)
me_plane_003.materials.append(mat_light)
me_plane_003.materials.append(mat_fixture)
me_plane_003.materials.append(mat_light_dead)
me_plane_003.update()
me_plane_004 = bpy.data.meshes.new('Plane.004')
me_plane_004.from_pydata([(0.2622, 2.5, 0.1046), (-0.2622, 2.5, 0.1046), (0.2622, 0.5, 0.1046), (-0.2622, 0.5, 0.1046), (0.1311, 2.5, 0.0166), (-1.425e-07, 2.5, 0.0), (-0.1311, 2.5, 0.0166), (-0.1311, 0.5, 0.0166), (1.454e-07, 0.5, 0.0), (0.1311, 0.5, 0.0166), (-0.0557, 0.4937, 0.1092), (-0.1143, 0.4937, 0.1092), (-0.1143, 0.4937, 0.05062), (-0.0557, 0.4937, 0.05062), (-0.0557, 0.4816, -0.00181), (-0.1143, 0.4816, -0.00181), (-0.1143, 0.4203, -0.006422), (-0.0557, 0.4203, -0.006422), (-0.0557, 2.506, 0.1092), (-0.1143, 2.506, 0.1092), (-0.1143, 2.506, 0.05062), (-0.0557, 2.506, 0.05062), (-0.0557, 2.518, -0.00181), (-0.1143, 2.518, -0.00181), (-0.1143, 2.58, -0.006422), (-0.0557, 2.58, -0.006422), (0.0557, 0.4937, 0.1092), (0.1143, 0.4937, 0.1092), (0.1143, 0.4937, 0.05062), (0.0557, 0.4937, 0.05062), (0.0557, 0.4816, -0.00181), (0.1143, 0.4816, -0.00181), (0.1143, 0.4203, -0.006422), (0.0557, 0.4203, -0.006422), (0.0557, 2.506, 0.1092), (0.1143, 2.506, 0.1092), (0.1143, 2.506, 0.05062), (0.0557, 2.506, 0.05062), (0.0557, 2.518, -0.00181), (0.1143, 2.518, -0.00181), (0.1143, 2.58, -0.006422), (0.0557, 2.58, -0.006422), (-0.2622, -0.5, 0.1046), (0.2622, -0.5, 0.1046), (-0.2622, -2.5, 0.1046), (0.2622, -2.5, 0.1046), (-0.1311, -0.5, 0.0166), (0.0, -0.5, 0.0), (0.1311, -0.5, 0.0166), (0.1311, -2.5, 0.0166), (0.0, -2.5, 0.0), (-0.1311, -2.5, 0.0166), (0.0557, -2.506, 0.1092), (0.1143, -2.506, 0.1092), (0.1143, -2.506, 0.05062), (0.0557, -2.506, 0.05062), (0.0557, -2.518, -0.00181), (0.1143, -2.518, -0.00181), (0.1143, -2.58, -0.006422), (0.0557, -2.58, -0.006422), (0.0557, -0.4937, 0.1092), (0.1143, -0.4937, 0.1092), (0.1143, -0.4937, 0.05062), (0.0557, -0.4937, 0.05062), (0.0557, -0.4816, -0.00181), (0.1143, -0.4816, -0.00181), (0.1143, -0.4203, -0.006422), (0.0557, -0.4203, -0.006422), (-0.0557, -2.506, 0.1092), (-0.1143, -2.506, 0.1092), (-0.1143, -2.506, 0.05062), (-0.0557, -2.506, 0.05062), (-0.0557, -2.518, -0.00181), (-0.1143, -2.518, -0.00181), (-0.1143, -2.58, -0.006422), (-0.0557, -2.58, -0.006422), (-0.0557, -0.4937, 0.1092), (-0.1143, -0.4937, 0.1092), (-0.1143, -0.4937, 0.05062), (-0.0557, -0.4937, 0.05062), (-0.0557, -0.4816, -0.00181), (-0.1143, -0.4816, -0.00181), (-0.1143, -0.4203, -0.006422), (-0.0557, -0.4203, -0.006422)], [], [(6, 1, 3, 7), (0, 4, 9, 2), (4, 5, 8, 9), (5, 6, 7, 8), (17, 16, 15, 14), (10, 11, 16, 17), (13, 10, 17, 14), (11, 12, 15, 16), (12, 13, 14, 15), (11, 10, 13, 12), (25, 22, 23, 24), (18, 25, 24, 19), (21, 22, 25, 18), (19, 24, 23, 20), (20, 23, 22, 21), (19, 20, 21, 18), (33, 30, 31, 32), (26, 33, 32, 27), (29, 30, 33, 26), (27, 32, 31, 28), (28, 31, 30, 29), (26, 27, 35, 34), (29, 26, 34, 37), (27, 28, 36, 35), (41, 40, 39, 38), (34, 35, 40, 41), (37, 34, 41, 38), (35, 36, 39, 40), (36, 37, 38, 39), (28, 29, 37, 36), (48, 49, 45, 43), (42, 44, 51, 46), (46, 51, 50, 47), (47, 50, 49, 48), (59, 56, 57, 58), (52, 59, 58, 53), (55, 56, 59, 52), (53, 58, 57, 54), (54, 57, 56, 55), (67, 66, 65, 64), (60, 61, 66, 67), (63, 60, 67, 64), (61, 62, 65, 66), (62, 63, 64, 65), (75, 74, 73, 72), (68, 69, 74, 75), (71, 68, 75, 72), (69, 70, 73, 74), (70, 71, 72, 73), (68, 76, 77, 69), (71, 79, 76, 68), (69, 77, 78, 70), (83, 80, 81, 82), (76, 83, 82, 77), (79, 80, 83, 76), (77, 82, 81, 78), (78, 81, 80, 79), (70, 78, 79, 71), (61, 60, 63, 62), (53, 54, 55, 52)])
me_plane_004.polygons.foreach_set('material_index', [0, 0, 0, 0, 2, 2, 2, 2, 2, 2, 2, 2, 2, 2, 2, 2, 2, 2, 2, 2, 2, 3, 3, 3, 2, 2, 2, 2, 2, 3, 0, 0, 0, 0, 2, 2, 2, 2, 2, 2, 2, 2, 2, 2, 2, 2, 2, 2, 2, 1, 1, 1, 2, 2, 2, 2, 2, 1, 2, 2])
_uv = me_plane_004.uv_layers.new(name='UVMap')
_uv.uv.foreach_set('vector', [0.75, 0.0, 1.0, 0.0, 1.0, 1.0, 0.75, 1.0, 0.0, 0.0, 0.25, 0.0, 0.25, 1.0, 0.0, 1.0, 0.25, 0.0, 0.5, 0.0, 0.5, 1.0, 0.25, 1.0, 0.5, 0.0, 0.75, 0.0, 0.75, 1.0, 0.5, 1.0, 0.0, 0.0, 0.0, 0.0, 0.0, 0.0, 0.0, 0.0, 0.0, 0.0, 0.0, 0.0, 0.0, 0.0, 0.0, 0.0, 0.0, 0.0, 0.0, 0.0, 0.0, 0.0, 0.0, 0.0, 0.0, 0.0, 0.0, 0.0, 0.0, 0.0, 0.0, 0.0, 0.0, 0.0, 0.0, 0.0, 0.0, 0.0, 0.0, 0.0, 0.0, 0.0, 0.0, 0.0, 0.0, 0.0, 0.0, 0.0, 0.0, 0.0, 0.0, 0.0, 0.0, 0.0, 0.0, 0.0, 0.0, 0.0, 0.0, 0.0, 0.0, 0.0, 0.0, 0.0, 0.0, 0.0, 0.0, 0.0, 0.0, 0.0, 0.0, 0.0, 0.0, 0.0, 0.0, 0.0, 0.0, 0.0, 0.0, 0.0, 0.0, 0.0, 0.0, 0.0, 0.0, 0.0, 0.0, 0.0, 0.0, 0.0, 0.0, 0.0, 0.0, 0.0, 0.0, 0.0, 0.0, 0.0, 0.0, 0.0, 0.0, 0.0, 0.0, 0.0, 0.0, 0.0, 0.0, 0.0, 0.0, 0.0, 0.0, 0.0, 0.0, 0.0, 0.0, 0.0, 0.0, 0.0, 0.0, 0.0, 0.0, 0.0, 0.0, 0.0, 0.0, 0.0, 0.0, 0.0, 0.0, 0.0, 0.0, 0.0, 0.0, 0.0, 0.0, 0.0, 0.0, 0.0, 0.0, 0.0, 0.0, 0.0, 0.0, 0.0, 0.0, 0.0, 0.0, 0.0, 0.0, 0.0, 0.0, 0.0, 0.0, 0.0, 0.0, 0.0, 0.0, 0.0, 0.0, 0.0, 0.0, 0.0, 0.0, 0.0, 0.0, 0.0, 0.0, 0.0, 0.0, 0.0, 0.0, 0.0, 0.0, 0.0, 0.0, 0.0, 0.0, 0.0, 0.0, 0.0, 0.0, 0.0, 0.0, 0.0, 0.0, 0.0, 0.0, 0.0, 0.0, 0.0, 0.0, 0.0, 0.0, 0.0, 0.0, 0.0, 0.0, 0.0, 0.0, 0.0, 0.0, 0.0, 0.0, 0.0, 0.0, 0.0, 0.0, 0.0, 0.75, 0.0, 0.75, 1.0, 1.0, 1.0, 1.0, 0.0, 0.0, 0.0, 0.0, 1.0, 0.25, 1.0, 0.25, 0.0, 0.25, 0.0, 0.25, 1.0, 0.5, 1.0, 0.5, 0.0, 0.5, 0.0, 0.5, 1.0, 0.75, 1.0, 0.75, 0.0, 0.0, 0.0, 0.0, 0.0, 0.0, 0.0, 0.0, 0.0, 0.0, 0.0, 0.0, 0.0, 0.0, 0.0, 0.0, 0.0, 0.0, 0.0, 0.0, 0.0, 0.0, 0.0, 0.0, 0.0, 0.0, 0.0, 0.0, 0.0, 0.0, 0.0, 0.0, 0.0, 0.0, 0.0, 0.0, 0.0, 0.0, 0.0, 0.0, 0.0, 0.0, 0.0, 0.0, 0.0, 0.0, 0.0, 0.0, 0.0, 0.0, 0.0, 0.0, 0.0, 0.0, 0.0, 0.0, 0.0, 0.0, 0.0, 0.0, 0.0, 0.0, 0.0, 0.0, 0.0, 0.0, 0.0, 0.0, 0.0, 0.0, 0.0, 0.0, 0.0, 0.0, 0.0, 0.0, 0.0, 0.0, 0.0, 0.0, 0.0, 0.0, 0.0, 0.0, 0.0, 0.0, 0.0, 0.0, 0.0, 0.0, 0.0, 0.0, 0.0, 0.0, 0.0, 0.0, 0.0, 0.0, 0.0, 0.0, 0.0, 0.0, 0.0, 0.0, 0.0, 0.0, 0.0, 0.0, 0.0, 0.0, 0.0, 0.0, 0.0, 0.0, 0.0, 0.0, 0.0, 0.0, 0.0, 0.0, 0.0, 0.0, 0.0, 0.0, 0.0, 0.0, 0.0, 0.0, 0.0, 0.0, 0.0, 0.0, 0.0, 0.0, 0.0, 0.0, 0.0, 0.0, 0.0, 0.0, 0.0, 0.0, 0.0, 0.0, 0.0, 0.0, 0.0, 0.0, 0.0, 0.0, 0.0, 0.0, 0.0, 0.0, 0.0, 0.0, 0.0, 0.0, 0.0, 0.0, 0.0, 0.0, 0.0, 0.0, 0.0, 0.0, 0.0, 0.0, 0.0, 0.0, 0.0, 0.0, 0.0, 0.0, 0.0, 0.0, 0.0, 0.0, 0.0, 0.0, 0.0, 0.0, 0.0, 0.0, 0.0, 0.0, 0.0, 0.0, 0.0, 0.0, 0.0, 0.0, 0.0, 0.0, 0.0, 0.0, 0.0, 0.0, 0.0, 0.0, 0.0, 0.0, 0.0, 0.0, 0.0, 0.0, 0.0, 0.0, 0.0])
me_plane_004.materials.append(mat_reflector)
me_plane_004.materials.append(mat_light)
me_plane_004.materials.append(mat_fixture)
me_plane_004.materials.append(mat_light_dead)
me_plane_004.update()

# ---- objects
ob_planter = bpy.data.objects.new('Planter', me_cylinder)
ob_box = bpy.data.objects.new('box', me_cube_001)
ob_trashbags = bpy.data.objects.new('TrashBags', me_cube_004)
ob_web1_1 = bpy.data.objects.new('web1-1', me_web1_1)
ob_web1_2 = bpy.data.objects.new('web1-2', me_web1_2)
ob_web1_3 = bpy.data.objects.new('web1-3', me_web1_3)
ob_lights_01 = bpy.data.objects.new('lights_01', me_plane)
ob_lights_02 = bpy.data.objects.new('lights_02', me_plane_003)
ob_lights_03 = bpy.data.objects.new('lights_03', me_plane_004)

# ---- transforms, parenting, visibility, modifiers, constraints
ob_planter.location = (0.0, 0.0, 0.0)
ob_box.location = (0.0, 0.0, 0.0)
_m = ob_box.modifiers.new('Solidify', 'SOLIDIFY')
ob_trashbags.location = (0.0, 0.0, 0.0)
ob_web1_1.location = (0.0, 0.0, 0.0)
ob_web1_2.location = (0.0, 0.0, 0.0)
ob_web1_3.location = (0.0, 0.0, 0.0)
ob_lights_01.location = (0.0, 0.0, 0.0)
ob_lights_01.scale = (1.0, 0.9533, 1.0)
_m = ob_lights_01.modifiers.new('Mirror', 'MIRROR')
_m.use_axis = (False, True, False)
ob_lights_02.location = (0.0, 0.0, 0.0)
ob_lights_02.scale = (1.0, 0.9533, 1.0)
ob_lights_03.location = (0.0, 0.0, 0.0)
ob_lights_03.scale = (1.0, 0.9533, 1.0)

# ---- collection membership
col_collection.objects.link(ob_planter)
col_collection.objects.link(ob_box)
col_collection.objects.link(ob_trashbags)
col_collection.objects.link(ob_web1_1)
col_collection.objects.link(ob_web1_2)
col_collection.objects.link(ob_web1_3)
col_collection.objects.link(ob_lights_01)
col_collection.objects.link(ob_lights_02)
col_collection.objects.link(ob_lights_03)

# ---- scene / render settings (as saved in the file)
scene.frame_start = 1; scene.frame_end = 250; scene.frame_set(2)
scene.render.engine = 'BLENDER_EEVEE_NEXT'
bpy.context.view_layer.update()

# ---- added for rendering (the .blend has no active camera): camera
cam_auto = bpy.data.cameras.new('AutoCamera')
cam_auto.lens = 50.0
cam_auto.sensor_width = 36.0
cam_auto.clip_end = 1000.0
ob_auto_camera = bpy.data.objects.new('AutoCamera', cam_auto)
scene.collection.objects.link(ob_auto_camera)
ob_auto_camera.location = (5.89352, -7.68151, 6.35146)
ob_auto_camera.rotation_euler = (1.09748, -7.21219e-08, 0.694738)
scene.camera = ob_auto_camera
bpy.context.view_layer.update()

